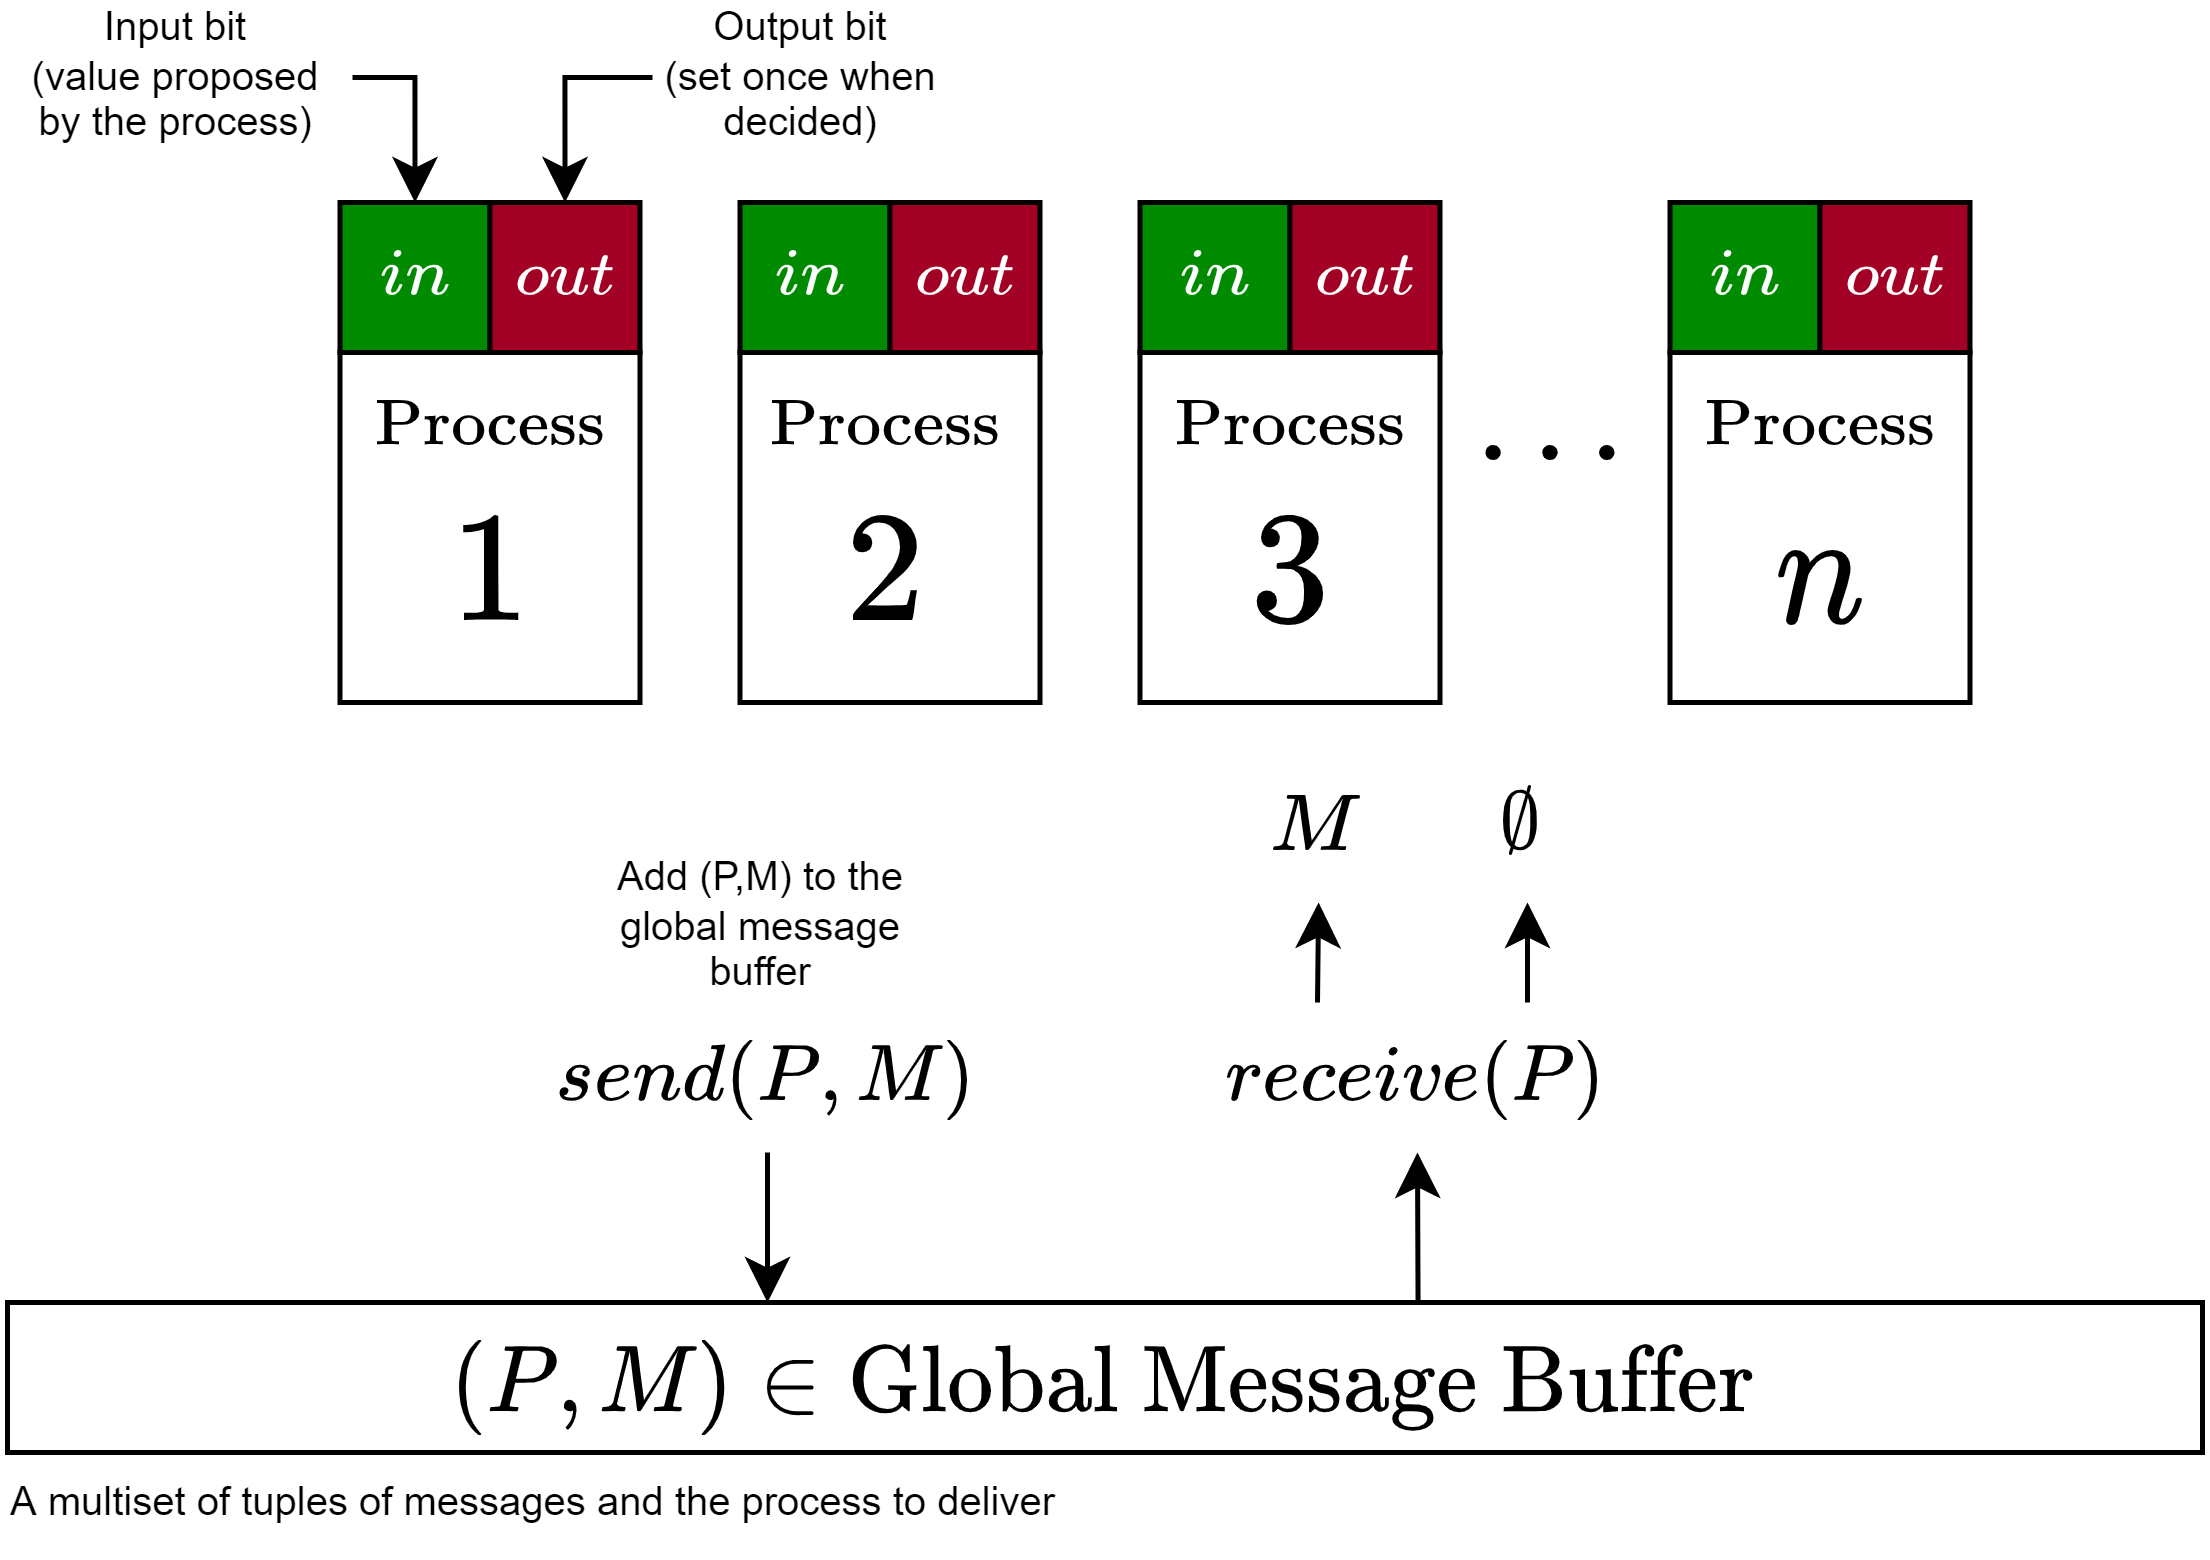

The diagram above was exported from draw.io. Its source (the exported page's mxGraphModel, read from the mxfile embedded in the PNG):
<mxGraphModel dx="721" dy="432" grid="1" gridSize="10" guides="1" tooltips="1" connect="1" arrows="1" fold="1" page="1" pageScale="1" pageWidth="827" pageHeight="1169" math="1" shadow="0">
  <root>
    <mxCell id="0" />
    <mxCell id="1" parent="0" />
    <mxCell id="93__lXbvBhdyDIVbotIw-1" value="" style="rounded=0;whiteSpace=wrap;html=1;strokeColor=#000000;" vertex="1" parent="1">
      <mxGeometry x="147.5" y="160" width="60" height="70" as="geometry" />
    </mxCell>
    <mxCell id="93__lXbvBhdyDIVbotIw-2" value="$$in$$" style="rounded=0;whiteSpace=wrap;html=1;fillColor=#008a00;fontColor=#ffffff;strokeColor=#000000;" vertex="1" parent="1">
      <mxGeometry x="147.5" y="130" width="30" height="30" as="geometry" />
    </mxCell>
    <mxCell id="93__lXbvBhdyDIVbotIw-3" value="$$out$$" style="rounded=0;whiteSpace=wrap;html=1;fillColor=#a20025;fontColor=#ffffff;strokeColor=#000000;" vertex="1" parent="1">
      <mxGeometry x="177.5" y="130" width="30" height="30" as="geometry" />
    </mxCell>
    <mxCell id="93__lXbvBhdyDIVbotIw-5" value="$$1$$" style="text;html=1;strokeColor=none;fillColor=none;align=center;verticalAlign=middle;whiteSpace=wrap;rounded=0;fontSize=27;" vertex="1" parent="1">
      <mxGeometry x="147.5" y="180" width="60" height="50" as="geometry" />
    </mxCell>
    <mxCell id="93__lXbvBhdyDIVbotIw-10" style="edgeStyle=orthogonalEdgeStyle;rounded=0;orthogonalLoop=1;jettySize=auto;html=1;exitX=1;exitY=0.5;exitDx=0;exitDy=0;entryX=0.5;entryY=0;entryDx=0;entryDy=0;fontSize=8;" edge="1" parent="1" source="93__lXbvBhdyDIVbotIw-7" target="93__lXbvBhdyDIVbotIw-2">
      <mxGeometry relative="1" as="geometry">
        <mxPoint x="165" y="80" as="targetPoint" />
      </mxGeometry>
    </mxCell>
    <mxCell id="93__lXbvBhdyDIVbotIw-7" value="Input bit&lt;br&gt;(value proposed by the process)" style="text;html=1;strokeColor=none;fillColor=none;align=center;verticalAlign=middle;whiteSpace=wrap;rounded=0;fontSize=8;" vertex="1" parent="1">
      <mxGeometry x="80" y="90" width="70" height="30" as="geometry" />
    </mxCell>
    <mxCell id="93__lXbvBhdyDIVbotIw-9" style="edgeStyle=orthogonalEdgeStyle;rounded=0;orthogonalLoop=1;jettySize=auto;html=1;exitX=0;exitY=0.5;exitDx=0;exitDy=0;entryX=0.5;entryY=0;entryDx=0;entryDy=0;fontSize=8;" edge="1" parent="1" source="93__lXbvBhdyDIVbotIw-8" target="93__lXbvBhdyDIVbotIw-3">
      <mxGeometry relative="1" as="geometry">
        <mxPoint x="195" y="80" as="targetPoint" />
      </mxGeometry>
    </mxCell>
    <mxCell id="93__lXbvBhdyDIVbotIw-8" value="Output bit&lt;br&gt;(set once when decided)" style="text;html=1;strokeColor=none;fillColor=none;align=center;verticalAlign=middle;whiteSpace=wrap;rounded=0;fontSize=8;" vertex="1" parent="1">
      <mxGeometry x="210" y="90" width="60" height="30" as="geometry" />
    </mxCell>
    <mxCell id="93__lXbvBhdyDIVbotIw-11" value="" style="rounded=0;whiteSpace=wrap;html=1;strokeColor=#000000;" vertex="1" parent="1">
      <mxGeometry x="227.5" y="160" width="60" height="70" as="geometry" />
    </mxCell>
    <mxCell id="93__lXbvBhdyDIVbotIw-12" value="$$in$$" style="rounded=0;whiteSpace=wrap;html=1;fillColor=#008a00;fontColor=#ffffff;strokeColor=#000000;" vertex="1" parent="1">
      <mxGeometry x="227.5" y="130" width="30" height="30" as="geometry" />
    </mxCell>
    <mxCell id="93__lXbvBhdyDIVbotIw-13" value="$$out$$" style="rounded=0;whiteSpace=wrap;html=1;fillColor=#a20025;fontColor=#ffffff;strokeColor=#000000;" vertex="1" parent="1">
      <mxGeometry x="257.5" y="130" width="30" height="30" as="geometry" />
    </mxCell>
    <mxCell id="93__lXbvBhdyDIVbotIw-14" value="$$\text{Process}$$" style="text;html=1;strokeColor=none;fillColor=none;align=center;verticalAlign=middle;whiteSpace=wrap;rounded=0;" vertex="1" parent="1">
      <mxGeometry x="227.5" y="160" width="60" height="30" as="geometry" />
    </mxCell>
    <mxCell id="93__lXbvBhdyDIVbotIw-15" value="$$2$$" style="text;html=1;strokeColor=none;fillColor=none;align=center;verticalAlign=middle;whiteSpace=wrap;rounded=0;fontSize=27;" vertex="1" parent="1">
      <mxGeometry x="227.5" y="180" width="60" height="50" as="geometry" />
    </mxCell>
    <mxCell id="93__lXbvBhdyDIVbotIw-17" value="" style="rounded=0;whiteSpace=wrap;html=1;strokeColor=#000000;" vertex="1" parent="1">
      <mxGeometry x="307.5" y="160" width="60" height="70" as="geometry" />
    </mxCell>
    <mxCell id="93__lXbvBhdyDIVbotIw-18" value="$$in$$" style="rounded=0;whiteSpace=wrap;html=1;fillColor=#008a00;fontColor=#ffffff;strokeColor=#000000;" vertex="1" parent="1">
      <mxGeometry x="307.5" y="130" width="30" height="30" as="geometry" />
    </mxCell>
    <mxCell id="93__lXbvBhdyDIVbotIw-19" value="$$out$$" style="rounded=0;whiteSpace=wrap;html=1;fillColor=#a20025;fontColor=#ffffff;strokeColor=#000000;" vertex="1" parent="1">
      <mxGeometry x="337.5" y="130" width="30" height="30" as="geometry" />
    </mxCell>
    <mxCell id="93__lXbvBhdyDIVbotIw-20" value="$$\text{Process}$$" style="text;html=1;strokeColor=none;fillColor=none;align=center;verticalAlign=middle;whiteSpace=wrap;rounded=0;" vertex="1" parent="1">
      <mxGeometry x="307.5" y="160" width="60" height="30" as="geometry" />
    </mxCell>
    <mxCell id="93__lXbvBhdyDIVbotIw-21" value="$$3$$" style="text;html=1;strokeColor=none;fillColor=none;align=center;verticalAlign=middle;whiteSpace=wrap;rounded=0;fontSize=27;" vertex="1" parent="1">
      <mxGeometry x="307.5" y="180" width="60" height="50" as="geometry" />
    </mxCell>
    <mxCell id="93__lXbvBhdyDIVbotIw-22" value="" style="rounded=0;whiteSpace=wrap;html=1;strokeColor=#000000;" vertex="1" parent="1">
      <mxGeometry x="413.5" y="160" width="60" height="70" as="geometry" />
    </mxCell>
    <mxCell id="93__lXbvBhdyDIVbotIw-23" value="$$in$$" style="rounded=0;whiteSpace=wrap;html=1;fillColor=#008a00;fontColor=#ffffff;strokeColor=#000000;" vertex="1" parent="1">
      <mxGeometry x="413.5" y="130" width="30" height="30" as="geometry" />
    </mxCell>
    <mxCell id="93__lXbvBhdyDIVbotIw-24" value="$$out$$" style="rounded=0;whiteSpace=wrap;html=1;fillColor=#a20025;fontColor=#ffffff;strokeColor=#000000;" vertex="1" parent="1">
      <mxGeometry x="443.5" y="130" width="30" height="30" as="geometry" />
    </mxCell>
    <mxCell id="93__lXbvBhdyDIVbotIw-25" value="$$\text{Process}$$" style="text;html=1;strokeColor=none;fillColor=none;align=center;verticalAlign=middle;whiteSpace=wrap;rounded=0;" vertex="1" parent="1">
      <mxGeometry x="413.5" y="160" width="60" height="30" as="geometry" />
    </mxCell>
    <mxCell id="93__lXbvBhdyDIVbotIw-26" value="$$n$$" style="text;html=1;strokeColor=none;fillColor=none;align=center;verticalAlign=middle;whiteSpace=wrap;rounded=0;fontSize=27;" vertex="1" parent="1">
      <mxGeometry x="413.5" y="180" width="60" height="50" as="geometry" />
    </mxCell>
    <mxCell id="93__lXbvBhdyDIVbotIw-27" value="$$\dots$$" style="text;html=1;strokeColor=none;fillColor=none;align=center;verticalAlign=middle;whiteSpace=wrap;rounded=0;fontSize=22;" vertex="1" parent="1">
      <mxGeometry x="367" y="160" width="46" height="30" as="geometry" />
    </mxCell>
    <mxCell id="93__lXbvBhdyDIVbotIw-28" value="$$\text{Process}$$" style="text;html=1;strokeColor=none;fillColor=none;align=center;verticalAlign=middle;whiteSpace=wrap;rounded=0;" vertex="1" parent="1">
      <mxGeometry x="147.5" y="160" width="60" height="30" as="geometry" />
    </mxCell>
    <mxCell id="93__lXbvBhdyDIVbotIw-30" value="&lt;span style=&quot;font-size: 16px;&quot;&gt;$$(P, M) \in \text{Global Message Buffer}$$&lt;/span&gt;" style="rounded=0;whiteSpace=wrap;html=1;strokeColor=#000000;fontSize=22;" vertex="1" parent="1">
      <mxGeometry x="81" y="350" width="439" height="30" as="geometry" />
    </mxCell>
    <mxCell id="93__lXbvBhdyDIVbotIw-33" value="A multiset of tuples of messages and the process to deliver" style="text;html=1;strokeColor=none;fillColor=none;align=left;verticalAlign=middle;whiteSpace=wrap;rounded=0;fontSize=8;" vertex="1" parent="1">
      <mxGeometry x="80" y="380" width="230" height="20" as="geometry" />
    </mxCell>
    <mxCell id="93__lXbvBhdyDIVbotIw-37" style="edgeStyle=orthogonalEdgeStyle;rounded=0;orthogonalLoop=1;jettySize=auto;html=1;exitX=0.5;exitY=1;exitDx=0;exitDy=0;fontSize=14;" edge="1" parent="1" source="93__lXbvBhdyDIVbotIw-34">
      <mxGeometry relative="1" as="geometry">
        <mxPoint x="233" y="350" as="targetPoint" />
      </mxGeometry>
    </mxCell>
    <mxCell id="93__lXbvBhdyDIVbotIw-34" value="$$send(P, M)$$" style="text;html=1;strokeColor=none;fillColor=none;align=center;verticalAlign=middle;whiteSpace=wrap;rounded=0;fontSize=14;" vertex="1" parent="1">
      <mxGeometry x="203" y="290" width="60" height="30" as="geometry" />
    </mxCell>
    <mxCell id="93__lXbvBhdyDIVbotIw-38" style="edgeStyle=orthogonalEdgeStyle;rounded=0;orthogonalLoop=1;jettySize=auto;html=1;exitX=0.5;exitY=1;exitDx=0;exitDy=0;fontSize=14;startArrow=classic;startFill=1;endArrow=none;endFill=0;" edge="1" parent="1" source="93__lXbvBhdyDIVbotIw-35">
      <mxGeometry relative="1" as="geometry">
        <mxPoint x="363.1111111111111" y="350" as="targetPoint" />
      </mxGeometry>
    </mxCell>
    <mxCell id="93__lXbvBhdyDIVbotIw-42" style="edgeStyle=orthogonalEdgeStyle;rounded=0;orthogonalLoop=1;jettySize=auto;html=1;exitX=0.25;exitY=0;exitDx=0;exitDy=0;fontSize=14;startArrow=none;startFill=0;endArrow=classic;endFill=1;" edge="1" parent="1">
      <mxGeometry relative="1" as="geometry">
        <mxPoint x="343.2222222222222" y="270" as="targetPoint" />
        <mxPoint x="343" y="290" as="sourcePoint" />
      </mxGeometry>
    </mxCell>
    <mxCell id="93__lXbvBhdyDIVbotIw-43" style="edgeStyle=orthogonalEdgeStyle;rounded=0;orthogonalLoop=1;jettySize=auto;html=1;exitX=0.75;exitY=0;exitDx=0;exitDy=0;fontSize=14;startArrow=none;startFill=0;endArrow=classic;endFill=1;" edge="1" parent="1">
      <mxGeometry relative="1" as="geometry">
        <mxPoint x="385" y="270" as="targetPoint" />
        <mxPoint x="385" y="290" as="sourcePoint" />
      </mxGeometry>
    </mxCell>
    <mxCell id="93__lXbvBhdyDIVbotIw-35" value="$$receive(P)$$" style="text;html=1;strokeColor=none;fillColor=none;align=center;verticalAlign=middle;whiteSpace=wrap;rounded=0;fontSize=14;" vertex="1" parent="1">
      <mxGeometry x="333" y="290" width="60" height="30" as="geometry" />
    </mxCell>
    <mxCell id="93__lXbvBhdyDIVbotIw-40" value="Add (P,M) to the global message buffer" style="text;html=1;strokeColor=none;fillColor=none;align=center;verticalAlign=middle;whiteSpace=wrap;rounded=0;fontSize=8;" vertex="1" parent="1">
      <mxGeometry x="197.5" y="260" width="70" height="30" as="geometry" />
    </mxCell>
    <mxCell id="93__lXbvBhdyDIVbotIw-44" value="$$\emptyset$$" style="text;html=1;strokeColor=none;fillColor=none;align=center;verticalAlign=middle;whiteSpace=wrap;rounded=0;fontSize=14;" vertex="1" parent="1">
      <mxGeometry x="370" y="240" width="28" height="30" as="geometry" />
    </mxCell>
    <mxCell id="93__lXbvBhdyDIVbotIw-45" value="$$M$$" style="text;html=1;strokeColor=none;fillColor=none;align=center;verticalAlign=middle;whiteSpace=wrap;rounded=0;fontSize=14;" vertex="1" parent="1">
      <mxGeometry x="328" y="240" width="30" height="30" as="geometry" />
    </mxCell>
  </root>
</mxGraphModel>